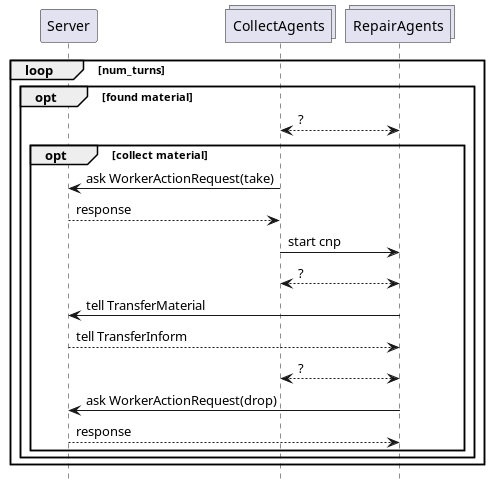

The diagram above was rendered by PlantUML. Its source (embedded in the PNG):
@startuml
'https://plantuml.com/sequence-diagram
hide footbox
skinparam shadowing false



participant S as "Server"
collections C as "CollectAgents"
collections R as "RepairAgents"









loop num_turns

    opt found material
    C <--> R: ?




        opt collect material
            C -> S: ask WorkerActionRequest(take)
            S --> C: response
            C ->  R: start cnp
            C <--> R: ?
            R -> S: tell TransferMaterial
            S --> R: tell TransferInform
            C <--> R: ?
            R -> S: ask WorkerActionRequest(drop)
            S --> R: response
        end
    end
end


@enduml